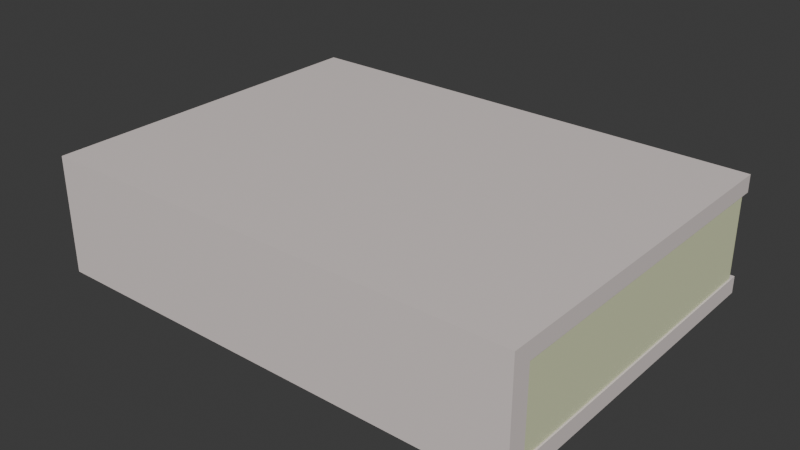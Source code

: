 # Source: Book1.blend  (saved by Blender 4.1.24; exported with 4.5.12 LTS)
import bpy
from mathutils import Matrix  # noqa: F401  (used for matrix-valued properties, if any)

bpy.ops.wm.read_factory_settings(use_empty=True)
scene = bpy.context.scene
scene.name = 'Scene'

# ---- collections
col_collection = bpy.data.collections.new('Collection'); scene.collection.children.link(col_collection)

# ---- materials (node trees are filled in below, after node groups)
mat_material = bpy.data.materials.new('Material')
mat_material.alpha_threshold = 0.0
mat_material.use_transparent_shadow = False
mat_material.roughness = 0.5
mat_material.line_color = (0.0, 0.0, 0.0, 1.0)
mat_material_001 = bpy.data.materials.new('Material.001')
mat_material_001.use_transparent_shadow = False

# ---- material node trees
mat_material.use_nodes = True; mat_material.node_tree.nodes.clear()
_N = mat_material.node_tree.nodes; _L = mat_material.node_tree.links
n0 = _N.new('ShaderNodeOutputMaterial'); n0.name = 'Material Output'; n0.location = (300, 300)
n1 = _N.new('ShaderNodeBsdfPrincipled'); n1.name = 'Principled BSDF'; n1.location = (10, 300)
n1.inputs[0].default_value = (0.8001, 0.7172, 0.6951, 1.0)
n1.inputs[3].default_value = 1.45
_L.new(n1.outputs[0], n0.inputs[0])
n0.is_active_output = True
mat_material_001.use_nodes = True; mat_material_001.node_tree.nodes.clear()
_N = mat_material_001.node_tree.nodes; _L = mat_material_001.node_tree.links
n0 = _N.new('ShaderNodeBsdfPrincipled'); n0.name = 'Principled BSDF'; n0.location = (10, 300)
n0.inputs[0].default_value = (0.7575, 0.8001, 0.5111, 1.0)
n1 = _N.new('ShaderNodeOutputMaterial'); n1.name = 'Material Output'; n1.location = (300, 300)
_L.new(n0.outputs[0], n1.inputs[0])
n1.is_active_output = True

# ---- world
world_world = bpy.data.worlds.new('World'); scene.world = world_world
world_world.use_nodes = True; world_world.node_tree.nodes.clear()
_N = world_world.node_tree.nodes; _L = world_world.node_tree.links
n0 = _N.new('ShaderNodeOutputWorld'); n0.name = 'World Output'; n0.location = (300, 300)
n1 = _N.new('ShaderNodeBackground'); n1.name = 'Background'; n1.location = (10, 300)
n1.inputs[0].default_value = (0.05088, 0.05088, 0.05088, 1.0)
_L.new(n1.outputs[0], n0.inputs[0])
n0.is_active_output = True
world_world.color = (0.05088, 0.05088, 0.05088)
world_world.use_sun_shadow = False
world_world.sun_shadow_jitter_overblur = 0.0

# ---- meshes
me_cube = bpy.data.meshes.new('Cube')
me_cube.from_pydata([(1.0, 1.0, 1.0), (1.0, 1.0, -1.0), (1.0, -1.0, 1.0), (1.0, -1.0, -1.0), (-1.0, 1.0, 1.0), (-1.0, 1.0, -1.0), (-1.0, -1.0, 1.0), (-1.0, -1.0, -1.0), (1.0, -1.0, -0.7079), (1.0, -1.0, 0.7079), (-1.0, -1.0, -0.7079), (-1.0, -1.0, 0.7079), (-1.0, 0.8942, -0.7079), (-1.0, 0.8942, 0.7079), (1.0, 0.8942, -0.7079), (1.0, 0.8942, 0.7079)], [], [(0, 4, 6, 2), (9, 2, 6, 11), (10, 7, 3, 8), (6, 4, 5, 7, 10, 12, 13, 11), (5, 1, 3, 7), (8, 3, 1, 0, 2, 9, 15, 14), (5, 4, 0, 1), (9, 11, 13, 15), (10, 8, 14, 12), (13, 12, 14, 15)])
_uv = me_cube.uv_layers.new(name='UVMap')
_uv.uv.foreach_set('vector', [0.625, 0.5, 0.875, 0.5, 0.875, 0.75, 0.625, 0.75, 0.5885, 0.75, 0.625, 0.75, 0.625, 1.0, 0.5885, 1.0, 0.4115, 1.0, 0.375, 1.0, 0.375, 0.75, 0.4115, 0.75, 0.625, 0.0, 0.625, 0.25, 0.375, 0.25, 0.375, 0.0, 0.4115, 0.0, 0.4115, 0.2368, 0.5885, 0.2368, 0.5885, 0.0, 0.125, 0.5, 0.375, 0.5, 0.375, 0.75, 0.125, 0.75, 0.4115, 0.75, 0.375, 0.75, 0.375, 0.5, 0.625, 0.5, 0.625, 0.75, 0.5885, 0.75, 0.5885, 0.5132, 0.4115, 0.5132, 0.375, 0.25, 0.625, 0.25, 0.625, 0.5, 0.375, 0.5, 0.6329, 0.7451, 0.8671, 0.7451, 0.8671, 0.5, 0.6329, 0.5, 0.1329, 0.7451, 0.3671, 0.7451, 0.3671, 0.5, 0.1329, 0.5, 0.625, 0.2579, 0.375, 0.2579, 0.375, 0.4921, 0.625, 0.4921])
me_cube.materials.append(mat_material)
me_cube.use_mirror_vertex_groups = False
me_cube.update()
me_cube_002 = bpy.data.meshes.new('Cube.002')
me_cube_002.from_pydata([(1.0, 1.0, 1.0), (1.0, 1.0, -1.0), (1.0, -1.0, 1.0), (1.0, -1.0, -1.0), (-1.0, 1.0, 1.0), (-1.0, 1.0, -1.0), (-1.0, -1.0, 1.0), (-1.0, -1.0, -1.0)], [], [(0, 4, 6, 2), (3, 2, 6, 7), (7, 6, 4, 5), (5, 1, 3, 7), (1, 0, 2, 3), (5, 4, 0, 1)])
_uv = me_cube_002.uv_layers.new(name='UVMap')
_uv.uv.foreach_set('vector', [0.625, 0.5, 0.875, 0.5, 0.875, 0.75, 0.625, 0.75, 0.375, 0.75, 0.625, 0.75, 0.625, 1.0, 0.375, 1.0, 0.375, 0.0, 0.625, 0.0, 0.625, 0.25, 0.375, 0.25, 0.125, 0.5, 0.375, 0.5, 0.375, 0.75, 0.125, 0.75, 0.375, 0.5, 0.625, 0.5, 0.625, 0.75, 0.375, 0.75, 0.375, 0.25, 0.625, 0.25, 0.625, 0.5, 0.375, 0.5])
me_cube_002.materials.append(mat_material_001)
me_cube_002.use_mirror_vertex_groups = False
me_cube_002.update()

# ---- objects
ob_cube = bpy.data.objects.new('Cube', me_cube)
ob_cube_002 = bpy.data.objects.new('Cube.002', me_cube_002)

# ---- transforms, parenting, visibility, modifiers, constraints
ob_cube.location = (0.0, 0.0, 0.0)
ob_cube.scale = (-3.435, -2.503, -0.8308)
ob_cube.lock_rotations_4d = False
ob_cube.empty_display_type = 'ARROWS'
ob_cube.lineart.crease_threshold = 0.0
ob_cube_002.location = (0.0, 0.08169, 0.0)
ob_cube_002.scale = (-3.414, -2.315, -0.583)
ob_cube_002.lock_rotations_4d = False
ob_cube_002.empty_display_type = 'ARROWS'
ob_cube_002.lineart.crease_threshold = 0.0

# ---- collection membership
col_collection.objects.link(ob_cube)
col_collection.objects.link(ob_cube_002)

# ---- scene / render settings (as saved in the file)
scene.frame_start = 1; scene.frame_end = 250; scene.frame_set(0)
scene.render.engine = 'BLENDER_EEVEE_NEXT'
scene.cycles.sampling_pattern = 'TABULATED_SOBOL'
scene.eevee.ray_tracing_options.trace_max_roughness = 0.0
bpy.context.view_layer.update()

# ---- added for rendering (the .blend has no active camera and no usable light): camera, sun
cam_auto = bpy.data.cameras.new('AutoCamera')
cam_auto.lens = 50.0
cam_auto.sensor_width = 36.0
cam_auto.clip_end = 1000.0
ob_auto_camera = bpy.data.objects.new('AutoCamera', cam_auto)
scene.collection.objects.link(ob_auto_camera)
ob_auto_camera.location = (8.01309, -9.6157, 6.41047)
ob_auto_camera.rotation_euler = (1.09748, -7.21219e-08, 0.694738)
scene.camera = ob_auto_camera
light_auto_sun = bpy.data.lights.new('AutoSun', 'SUN')
light_auto_sun.energy = 3.0
light_auto_sun.angle = 0.0523599
ob_auto_sun = bpy.data.objects.new('AutoSun', light_auto_sun)
scene.collection.objects.link(ob_auto_sun)
ob_auto_sun.rotation_euler = (0.872665, 0.174533, 0.523599)
bpy.context.view_layer.update()
